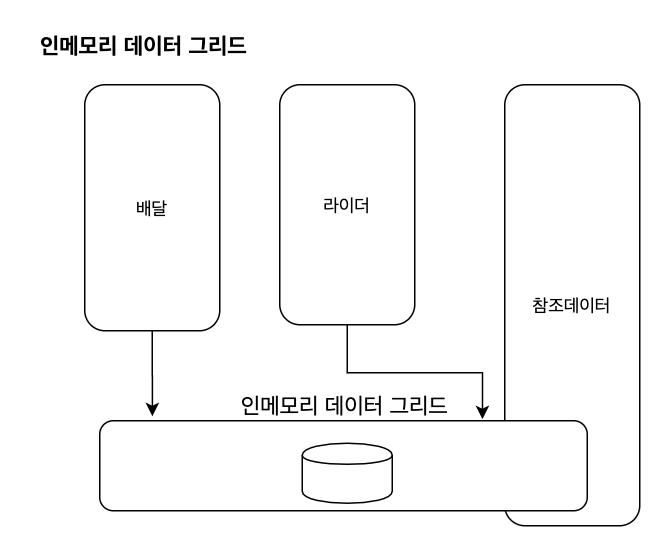

The diagram above was exported from draw.io. Its source (the exported page's mxGraphModel, read from the mxfile embedded in the PNG):
<mxGraphModel dx="866" dy="565" grid="1" gridSize="10" guides="1" tooltips="1" connect="1" arrows="1" fold="1" page="1" pageScale="1" pageWidth="1920" pageHeight="1200" math="0" shadow="0">
  <root>
    <mxCell id="0" />
    <mxCell id="1" parent="0" />
    <mxCell id="2" style="edgeStyle=orthogonalEdgeStyle;rounded=0;orthogonalLoop=1;jettySize=auto;html=1;entryX=0.108;entryY=-0.05;entryDx=0;entryDy=0;entryPerimeter=0;fontSize=15;" edge="1" source="3" target="8" parent="1">
      <mxGeometry relative="1" as="geometry" />
    </mxCell>
    <mxCell id="3" value="배달" style="rounded=1;whiteSpace=wrap;html=1;" vertex="1" parent="1">
      <mxGeometry x="540" y="346" width="90" height="164" as="geometry" />
    </mxCell>
    <mxCell id="4" style="edgeStyle=orthogonalEdgeStyle;rounded=0;orthogonalLoop=1;jettySize=auto;html=1;entryX=0.785;entryY=-0.017;entryDx=0;entryDy=0;entryPerimeter=0;fontSize=15;" edge="1" source="5" target="8" parent="1">
      <mxGeometry relative="1" as="geometry" />
    </mxCell>
    <mxCell id="5" value="라이더" style="rounded=1;whiteSpace=wrap;html=1;" vertex="1" parent="1">
      <mxGeometry x="670" y="346" width="90" height="160" as="geometry" />
    </mxCell>
    <mxCell id="6" value="참조데이터" style="rounded=1;whiteSpace=wrap;html=1;" vertex="1" parent="1">
      <mxGeometry x="820" y="346" width="90" height="294" as="geometry" />
    </mxCell>
    <mxCell id="7" value="인메모리 데이터 그리드" style="text;html=1;align=center;verticalAlign=middle;resizable=0;points=[];autosize=1;fontStyle=1;fontSize=15;" vertex="1" parent="1">
      <mxGeometry x="504" y="310" width="150" height="20" as="geometry" />
    </mxCell>
    <mxCell id="8" value="" style="rounded=1;whiteSpace=wrap;html=1;fontSize=15;" vertex="1" parent="1">
      <mxGeometry x="550" y="570" width="325" height="60" as="geometry" />
    </mxCell>
    <mxCell id="9" value="" style="shape=cylinder;whiteSpace=wrap;html=1;boundedLbl=1;backgroundOutline=1;fontSize=15;" vertex="1" parent="1">
      <mxGeometry x="685" y="585" width="60" height="40" as="geometry" />
    </mxCell>
    <mxCell id="10" value="인메모리 데이터 그리드" style="text;html=1;align=center;verticalAlign=middle;resizable=0;points=[];autosize=1;fontSize=15;" vertex="1" parent="1">
      <mxGeometry x="637.5" y="550" width="150" height="20" as="geometry" />
    </mxCell>
  </root>
</mxGraphModel>